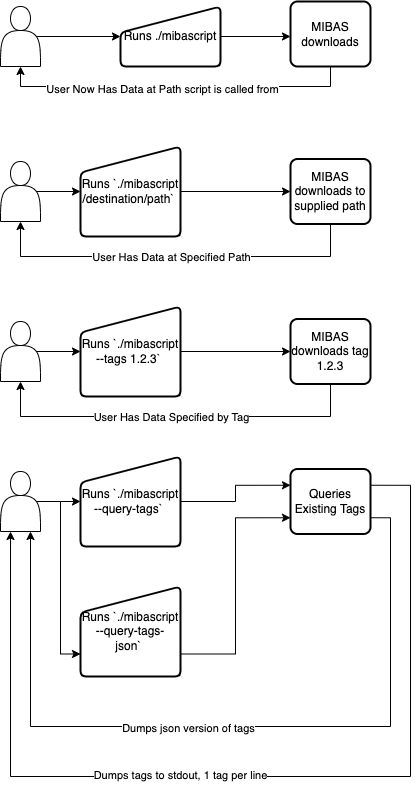

The diagram above was exported from draw.io. Its source (the exported page's mxGraphModel, read from the mxfile embedded in the PNG):
<mxGraphModel dx="2074" dy="1106" grid="1" gridSize="10" guides="1" tooltips="1" connect="1" arrows="1" fold="1" page="1" pageScale="1" pageWidth="850" pageHeight="1100" math="0" shadow="0">
  <root>
    <mxCell id="0" />
    <mxCell id="1" parent="0" />
    <mxCell id="wXOkpl34gid-DAQM52MH-4" style="edgeStyle=orthogonalEdgeStyle;rounded=0;orthogonalLoop=1;jettySize=auto;html=1;exitX=0.9;exitY=0.5;exitDx=0;exitDy=0;exitPerimeter=0;" edge="1" parent="1" source="wXOkpl34gid-DAQM52MH-2" target="wXOkpl34gid-DAQM52MH-3">
      <mxGeometry relative="1" as="geometry" />
    </mxCell>
    <mxCell id="wXOkpl34gid-DAQM52MH-2" value="" style="shape=actor;whiteSpace=wrap;html=1;" vertex="1" parent="1">
      <mxGeometry x="110" y="80" width="40" height="60" as="geometry" />
    </mxCell>
    <mxCell id="wXOkpl34gid-DAQM52MH-5" style="edgeStyle=orthogonalEdgeStyle;rounded=0;orthogonalLoop=1;jettySize=auto;html=1;exitX=1;exitY=0.5;exitDx=0;exitDy=0;" edge="1" parent="1" source="wXOkpl34gid-DAQM52MH-3">
      <mxGeometry relative="1" as="geometry">
        <mxPoint x="400" y="110" as="targetPoint" />
      </mxGeometry>
    </mxCell>
    <mxCell id="wXOkpl34gid-DAQM52MH-3" value="Runs ./mibascript" style="html=1;strokeWidth=2;shape=manualInput;whiteSpace=wrap;rounded=1;size=26;arcSize=11;" vertex="1" parent="1">
      <mxGeometry x="230" y="80" width="100" height="60" as="geometry" />
    </mxCell>
    <mxCell id="wXOkpl34gid-DAQM52MH-9" style="edgeStyle=orthogonalEdgeStyle;rounded=0;orthogonalLoop=1;jettySize=auto;html=1;exitX=0.5;exitY=1;exitDx=0;exitDy=0;entryX=0.5;entryY=1;entryDx=0;entryDy=0;" edge="1" parent="1" source="wXOkpl34gid-DAQM52MH-6" target="wXOkpl34gid-DAQM52MH-2">
      <mxGeometry relative="1" as="geometry" />
    </mxCell>
    <mxCell id="wXOkpl34gid-DAQM52MH-10" value="User Now Has Data at Path script is called from" style="edgeLabel;html=1;align=center;verticalAlign=middle;resizable=0;points=[];" vertex="1" connectable="0" parent="wXOkpl34gid-DAQM52MH-9">
      <mxGeometry x="0.2686" y="2" relative="1" as="geometry">
        <mxPoint x="33" as="offset" />
      </mxGeometry>
    </mxCell>
    <mxCell id="wXOkpl34gid-DAQM52MH-6" value="MIBAS downloads" style="rounded=1;whiteSpace=wrap;html=1;absoluteArcSize=1;arcSize=14;strokeWidth=2;" vertex="1" parent="1">
      <mxGeometry x="400" y="75" width="80" height="65" as="geometry" />
    </mxCell>
    <mxCell id="wXOkpl34gid-DAQM52MH-11" style="edgeStyle=orthogonalEdgeStyle;rounded=0;orthogonalLoop=1;jettySize=auto;html=1;exitX=0.9;exitY=0.5;exitDx=0;exitDy=0;exitPerimeter=0;" edge="1" source="wXOkpl34gid-DAQM52MH-12" target="wXOkpl34gid-DAQM52MH-18" parent="1">
      <mxGeometry relative="1" as="geometry">
        <mxPoint x="230" y="425" as="targetPoint" />
      </mxGeometry>
    </mxCell>
    <mxCell id="wXOkpl34gid-DAQM52MH-12" value="" style="shape=actor;whiteSpace=wrap;html=1;" vertex="1" parent="1">
      <mxGeometry x="110" y="395" width="40" height="60" as="geometry" />
    </mxCell>
    <mxCell id="wXOkpl34gid-DAQM52MH-19" style="edgeStyle=orthogonalEdgeStyle;rounded=0;orthogonalLoop=1;jettySize=auto;html=1;exitX=1;exitY=0.5;exitDx=0;exitDy=0;" edge="1" parent="1" source="wXOkpl34gid-DAQM52MH-18">
      <mxGeometry relative="1" as="geometry">
        <mxPoint x="400" y="425" as="targetPoint" />
      </mxGeometry>
    </mxCell>
    <mxCell id="wXOkpl34gid-DAQM52MH-18" value="Runs `./mibascript --tags 1.2.3`&amp;nbsp;" style="html=1;strokeWidth=2;shape=manualInput;whiteSpace=wrap;rounded=1;size=26;arcSize=11;" vertex="1" parent="1">
      <mxGeometry x="190" y="380" width="100" height="90" as="geometry" />
    </mxCell>
    <mxCell id="wXOkpl34gid-DAQM52MH-21" style="edgeStyle=orthogonalEdgeStyle;rounded=0;orthogonalLoop=1;jettySize=auto;html=1;exitX=0.5;exitY=1;exitDx=0;exitDy=0;entryX=0.5;entryY=1;entryDx=0;entryDy=0;" edge="1" parent="1" source="wXOkpl34gid-DAQM52MH-20" target="wXOkpl34gid-DAQM52MH-12">
      <mxGeometry relative="1" as="geometry">
        <Array as="points">
          <mxPoint x="440" y="490" />
          <mxPoint x="130" y="490" />
        </Array>
      </mxGeometry>
    </mxCell>
    <mxCell id="wXOkpl34gid-DAQM52MH-22" value="User Has Data Specified by Tag" style="edgeLabel;html=1;align=center;verticalAlign=middle;resizable=0;points=[];" vertex="1" connectable="0" parent="wXOkpl34gid-DAQM52MH-21">
      <mxGeometry x="0.0675" relative="1" as="geometry">
        <mxPoint x="9" as="offset" />
      </mxGeometry>
    </mxCell>
    <mxCell id="wXOkpl34gid-DAQM52MH-20" value="MIBAS downloads tag 1.2.3" style="rounded=1;whiteSpace=wrap;html=1;absoluteArcSize=1;arcSize=14;strokeWidth=2;" vertex="1" parent="1">
      <mxGeometry x="400" y="392.5" width="80" height="65" as="geometry" />
    </mxCell>
    <mxCell id="wXOkpl34gid-DAQM52MH-30" style="edgeStyle=orthogonalEdgeStyle;rounded=0;orthogonalLoop=1;jettySize=auto;html=1;exitX=0.9;exitY=0.5;exitDx=0;exitDy=0;exitPerimeter=0;" edge="1" source="wXOkpl34gid-DAQM52MH-31" target="wXOkpl34gid-DAQM52MH-33" parent="1">
      <mxGeometry relative="1" as="geometry">
        <mxPoint x="230" y="265" as="targetPoint" />
      </mxGeometry>
    </mxCell>
    <mxCell id="wXOkpl34gid-DAQM52MH-31" value="" style="shape=actor;whiteSpace=wrap;html=1;" vertex="1" parent="1">
      <mxGeometry x="110" y="235" width="40" height="60" as="geometry" />
    </mxCell>
    <mxCell id="wXOkpl34gid-DAQM52MH-32" style="edgeStyle=orthogonalEdgeStyle;rounded=0;orthogonalLoop=1;jettySize=auto;html=1;exitX=1;exitY=0.5;exitDx=0;exitDy=0;" edge="1" source="wXOkpl34gid-DAQM52MH-33" parent="1">
      <mxGeometry relative="1" as="geometry">
        <mxPoint x="400" y="265" as="targetPoint" />
      </mxGeometry>
    </mxCell>
    <mxCell id="wXOkpl34gid-DAQM52MH-33" value="Runs `./mibascript /destination/path`&amp;nbsp;" style="html=1;strokeWidth=2;shape=manualInput;whiteSpace=wrap;rounded=1;size=26;arcSize=11;" vertex="1" parent="1">
      <mxGeometry x="190" y="220" width="100" height="90" as="geometry" />
    </mxCell>
    <mxCell id="wXOkpl34gid-DAQM52MH-34" style="edgeStyle=orthogonalEdgeStyle;rounded=0;orthogonalLoop=1;jettySize=auto;html=1;exitX=0.5;exitY=1;exitDx=0;exitDy=0;entryX=0.5;entryY=1;entryDx=0;entryDy=0;" edge="1" source="wXOkpl34gid-DAQM52MH-36" target="wXOkpl34gid-DAQM52MH-31" parent="1">
      <mxGeometry relative="1" as="geometry">
        <Array as="points">
          <mxPoint x="440" y="330" />
          <mxPoint x="130" y="330" />
        </Array>
      </mxGeometry>
    </mxCell>
    <mxCell id="wXOkpl34gid-DAQM52MH-35" value="User Has Data at Specified Path" style="edgeLabel;html=1;align=center;verticalAlign=middle;resizable=0;points=[];" vertex="1" connectable="0" parent="wXOkpl34gid-DAQM52MH-34">
      <mxGeometry x="0.0675" relative="1" as="geometry">
        <mxPoint x="9" as="offset" />
      </mxGeometry>
    </mxCell>
    <mxCell id="wXOkpl34gid-DAQM52MH-36" value="MIBAS downloads to supplied path" style="rounded=1;whiteSpace=wrap;html=1;absoluteArcSize=1;arcSize=14;strokeWidth=2;" vertex="1" parent="1">
      <mxGeometry x="400" y="232.5" width="80" height="65" as="geometry" />
    </mxCell>
    <mxCell id="wXOkpl34gid-DAQM52MH-38" style="edgeStyle=orthogonalEdgeStyle;rounded=0;orthogonalLoop=1;jettySize=auto;html=1;exitX=0.9;exitY=0.5;exitDx=0;exitDy=0;exitPerimeter=0;" edge="1" source="wXOkpl34gid-DAQM52MH-39" target="wXOkpl34gid-DAQM52MH-41" parent="1">
      <mxGeometry relative="1" as="geometry">
        <mxPoint x="230" y="575" as="targetPoint" />
      </mxGeometry>
    </mxCell>
    <mxCell id="wXOkpl34gid-DAQM52MH-47" style="edgeStyle=orthogonalEdgeStyle;rounded=0;orthogonalLoop=1;jettySize=auto;html=1;exitX=0.9;exitY=0.5;exitDx=0;exitDy=0;exitPerimeter=0;entryX=0;entryY=0.75;entryDx=0;entryDy=0;" edge="1" parent="1" source="wXOkpl34gid-DAQM52MH-39" target="wXOkpl34gid-DAQM52MH-45">
      <mxGeometry relative="1" as="geometry" />
    </mxCell>
    <mxCell id="wXOkpl34gid-DAQM52MH-39" value="" style="shape=actor;whiteSpace=wrap;html=1;" vertex="1" parent="1">
      <mxGeometry x="110" y="545" width="40" height="60" as="geometry" />
    </mxCell>
    <mxCell id="wXOkpl34gid-DAQM52MH-49" style="edgeStyle=orthogonalEdgeStyle;rounded=0;orthogonalLoop=1;jettySize=auto;html=1;exitX=1;exitY=0.5;exitDx=0;exitDy=0;entryX=0;entryY=0.25;entryDx=0;entryDy=0;" edge="1" parent="1" source="wXOkpl34gid-DAQM52MH-41" target="wXOkpl34gid-DAQM52MH-44">
      <mxGeometry relative="1" as="geometry" />
    </mxCell>
    <mxCell id="wXOkpl34gid-DAQM52MH-41" value="Runs `./mibascript --query-tags`&amp;nbsp;" style="html=1;strokeWidth=2;shape=manualInput;whiteSpace=wrap;rounded=1;size=26;arcSize=11;" vertex="1" parent="1">
      <mxGeometry x="190" y="530" width="100" height="90" as="geometry" />
    </mxCell>
    <mxCell id="wXOkpl34gid-DAQM52MH-52" style="edgeStyle=orthogonalEdgeStyle;rounded=0;orthogonalLoop=1;jettySize=auto;html=1;exitX=1;exitY=0.75;exitDx=0;exitDy=0;entryX=0.75;entryY=1;entryDx=0;entryDy=0;" edge="1" parent="1" source="wXOkpl34gid-DAQM52MH-44" target="wXOkpl34gid-DAQM52MH-39">
      <mxGeometry relative="1" as="geometry">
        <Array as="points">
          <mxPoint x="500" y="591" />
          <mxPoint x="500" y="800" />
          <mxPoint x="140" y="800" />
        </Array>
      </mxGeometry>
    </mxCell>
    <mxCell id="wXOkpl34gid-DAQM52MH-54" value="Dumps json version of tags" style="edgeLabel;html=1;align=center;verticalAlign=middle;resizable=0;points=[];" vertex="1" connectable="0" parent="wXOkpl34gid-DAQM52MH-52">
      <mxGeometry x="0.0991" y="1" relative="1" as="geometry">
        <mxPoint as="offset" />
      </mxGeometry>
    </mxCell>
    <mxCell id="wXOkpl34gid-DAQM52MH-53" style="edgeStyle=orthogonalEdgeStyle;rounded=0;orthogonalLoop=1;jettySize=auto;html=1;exitX=1;exitY=0.25;exitDx=0;exitDy=0;entryX=0.25;entryY=1;entryDx=0;entryDy=0;" edge="1" parent="1" source="wXOkpl34gid-DAQM52MH-44" target="wXOkpl34gid-DAQM52MH-39">
      <mxGeometry relative="1" as="geometry">
        <Array as="points">
          <mxPoint x="520" y="559" />
          <mxPoint x="520" y="850" />
          <mxPoint x="120" y="850" />
        </Array>
      </mxGeometry>
    </mxCell>
    <mxCell id="wXOkpl34gid-DAQM52MH-56" value="Dumps tags to stdout, 1 tag per line" style="edgeLabel;html=1;align=center;verticalAlign=middle;resizable=0;points=[];" vertex="1" connectable="0" parent="wXOkpl34gid-DAQM52MH-53">
      <mxGeometry x="0.1518" y="-2" relative="1" as="geometry">
        <mxPoint as="offset" />
      </mxGeometry>
    </mxCell>
    <mxCell id="wXOkpl34gid-DAQM52MH-44" value="Queries Existing Tags" style="rounded=1;whiteSpace=wrap;html=1;absoluteArcSize=1;arcSize=14;strokeWidth=2;" vertex="1" parent="1">
      <mxGeometry x="400" y="542.5" width="80" height="65" as="geometry" />
    </mxCell>
    <mxCell id="wXOkpl34gid-DAQM52MH-51" style="edgeStyle=orthogonalEdgeStyle;rounded=0;orthogonalLoop=1;jettySize=auto;html=1;exitX=1;exitY=0.75;exitDx=0;exitDy=0;entryX=0;entryY=0.75;entryDx=0;entryDy=0;" edge="1" parent="1" source="wXOkpl34gid-DAQM52MH-45" target="wXOkpl34gid-DAQM52MH-44">
      <mxGeometry relative="1" as="geometry" />
    </mxCell>
    <mxCell id="wXOkpl34gid-DAQM52MH-45" value="Runs `./mibascript --query-tags-json`&amp;nbsp;" style="html=1;strokeWidth=2;shape=manualInput;whiteSpace=wrap;rounded=1;size=26;arcSize=11;" vertex="1" parent="1">
      <mxGeometry x="190" y="660" width="100" height="90" as="geometry" />
    </mxCell>
  </root>
</mxGraphModel>